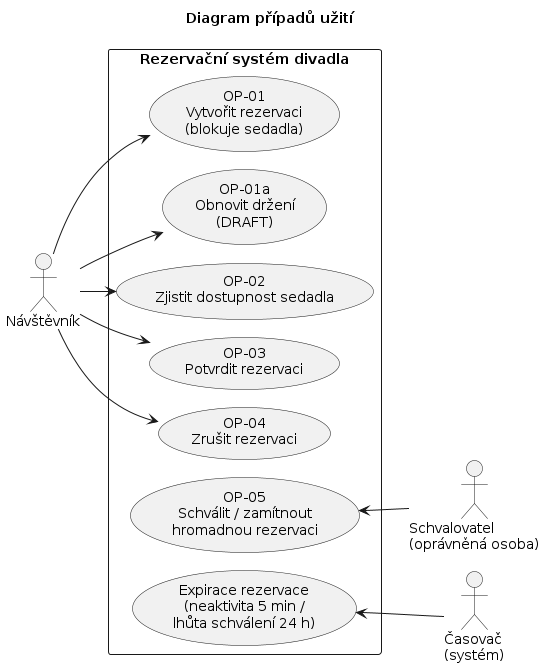

The diagram above was rendered by PlantUML. Its source (embedded in the PNG):
@startuml
!pragma layout smetana
title Diagram případů užití
left to right direction

actor "Návštěvník" as V
actor "Schvalovatel\n(oprávněná osoba)" as A
actor "Časovač\n(systém)" as T

rectangle "Rezervační systém divadla" {
  usecase "OP-01\nVytvořit rezervaci\n(blokuje sedadla)" as OP1
  usecase "OP-01a\nObnovit držení\n(DRAFT)" as OP1A
  usecase "OP-02\nZjistit dostupnost sedadla" as OP2
  usecase "OP-03\nPotvrdit rezervaci" as OP3
  usecase "OP-04\nZrušit rezervaci" as OP4
  usecase "OP-05\nSchválit / zamítnout\nhromadnou rezervaci" as OP5
  usecase "Expirace rezervace\n(neaktivita 5 min /\nlhůta schválení 24 h)" as EXP
}

V --> OP1
V --> OP1A
V --> OP2
V --> OP3
V --> OP4
OP5 <-- A
EXP <-- T
@enduml